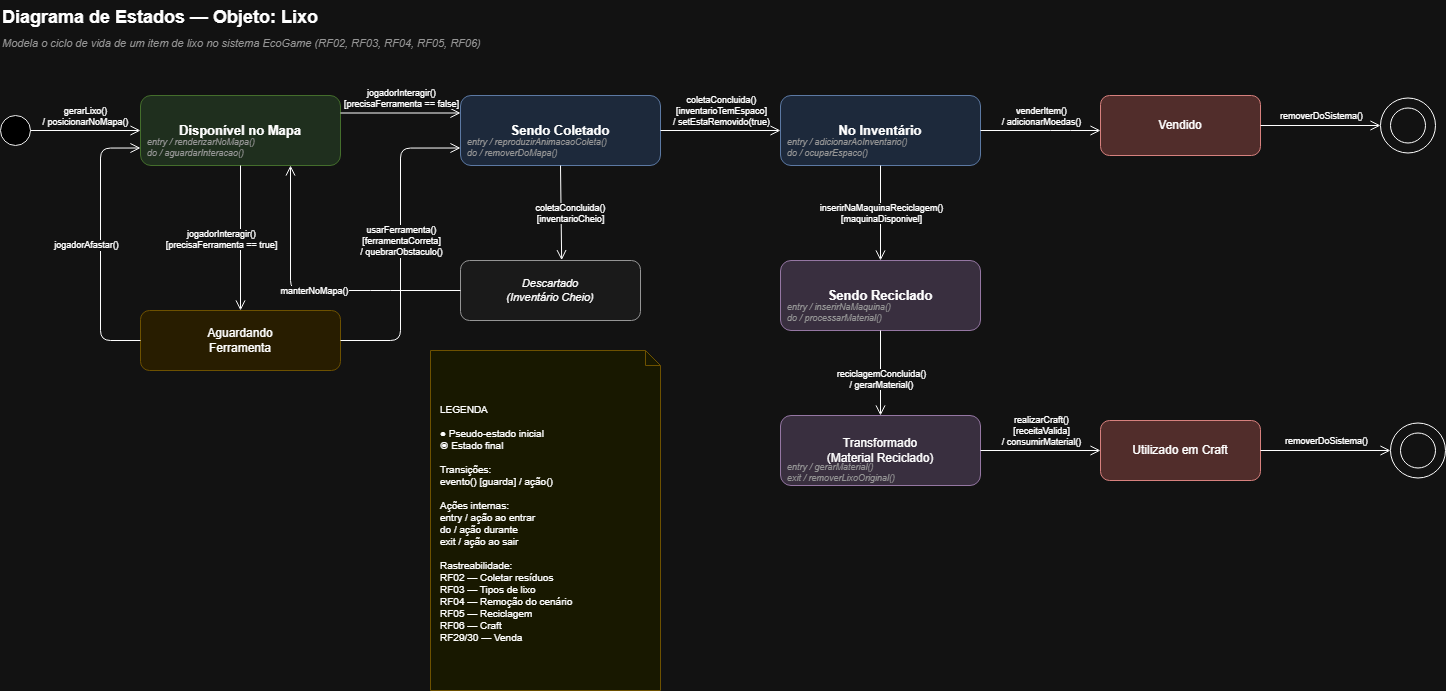

The diagram above was exported from draw.io. Its source (the exported page's mxGraphModel, read from the mxfile embedded in the PNG):
<mxGraphModel dx="1716" dy="1019" grid="1" gridSize="10" guides="1" tooltips="1" connect="1" arrows="1" fold="1" page="0" pageScale="1" pageWidth="1600" pageHeight="1000" math="0" shadow="0">
  <root>
    <mxCell id="0" />
    <mxCell id="1" parent="0" />
    <mxCell id="titulo" parent="1" style="text;html=1;fontSize=18;fontStyle=1;fontFamily=Helvetica;align=left;" value="Diagrama de Estados — Objeto: Lixo" vertex="1">
      <mxGeometry height="30" width="500" x="40" y="20" as="geometry" />
    </mxCell>
    <mxCell id="subtitulo" parent="1" style="text;html=1;fontSize=11;fontStyle=2;fontFamily=Helvetica;align=left;fontColor=#666666;" value="Modela o ciclo de vida de um item de lixo no sistema EcoGame (RF02, RF03, RF04, RF05, RF06)" vertex="1">
      <mxGeometry height="20" width="600" x="40" y="50" as="geometry" />
    </mxCell>
    <mxCell id="start" parent="1" style="ellipse;html=1;aspect=fixed;fillColor=light-dark(#000000,#000000);strokeColor=#000000;" value="" vertex="1">
      <mxGeometry height="30" width="30" x="40" y="135" as="geometry" />
    </mxCell>
    <mxCell id="disponivel" parent="1" style="rounded=1;whiteSpace=wrap;html=1;fillColor=#d5e8d4;strokeColor=#82b366;fontSize=13;fontStyle=1;" value="Disponível no Mapa" vertex="1">
      <mxGeometry height="70" width="200" x="180" y="115" as="geometry" />
    </mxCell>
    <mxCell id="disponivel_detail" parent="1" style="text;html=1;fontSize=9;fontFamily=Helvetica;align=left;fontColor=#666666;fontStyle=2;" value="entry / renderizarNoMapa()&#10;do / aguardarInteracao()" vertex="1">
      <mxGeometry height="30" width="190" x="185" y="150" as="geometry" />
    </mxCell>
    <mxCell id="t_start_disponivel" edge="1" parent="1" source="start" style="rounded=1;html=1;endArrow=open;endSize=8;" target="disponivel">
      <mxGeometry relative="1" as="geometry" />
    </mxCell>
    <mxCell id="t_start_label" connectable="0" parent="t_start_disponivel" style="edgeLabel;html=1;align=center;verticalAlign=middle;resizable=0;points=[];fontSize=9;" value="gerarLixo()&#10;/ posicionarNoMapa()" vertex="1">
      <mxGeometry relative="1" as="geometry">
        <mxPoint y="-15" as="offset" />
      </mxGeometry>
    </mxCell>
    <mxCell id="aguardando_ferr" parent="1" style="rounded=1;whiteSpace=wrap;html=1;fillColor=#fff2cc;strokeColor=#d6b656;fontSize=12;" value="Aguardando&#10;Ferramenta" vertex="1">
      <mxGeometry height="60" width="200" x="180" y="330" as="geometry" />
    </mxCell>
    <mxCell id="t_disp_aguard" edge="1" parent="1" source="disponivel" style="edgeStyle=orthogonalEdgeStyle;rounded=1;html=1;endArrow=open;endSize=8;exitX=0.5;exitY=1;exitDx=0;exitDy=0;entryX=0.5;entryY=0;entryDx=0;entryDy=0;" target="aguardando_ferr">
      <mxGeometry relative="1" as="geometry" />
    </mxCell>
    <mxCell id="t_disp_aguard_label" connectable="0" parent="t_disp_aguard" style="edgeLabel;html=1;align=center;verticalAlign=middle;resizable=0;points=[];fontSize=9;" value="jogadorInteragir()&#10;[precisaFerramenta == true]" vertex="1">
      <mxGeometry relative="1" as="geometry">
        <mxPoint x="-20" as="offset" />
      </mxGeometry>
    </mxCell>
    <mxCell id="sendo_coletado" parent="1" style="rounded=1;whiteSpace=wrap;html=1;fillColor=#dae8fc;strokeColor=#6c8ebf;fontSize=13;fontStyle=1;" value="Sendo Coletado" vertex="1">
      <mxGeometry height="70" width="200" x="500" y="115" as="geometry" />
    </mxCell>
    <mxCell id="coletado_detail" parent="1" style="text;html=1;fontSize=9;fontFamily=Helvetica;align=left;fontColor=#666666;fontStyle=2;" value="entry / reproduzirAnimacaoColeta()&#10;do / removerDoMapa()" vertex="1">
      <mxGeometry height="30" width="190" x="505" y="150" as="geometry" />
    </mxCell>
    <mxCell id="t_disp_colet" edge="1" parent="1" source="disponivel" style="edgeStyle=orthogonalEdgeStyle;rounded=1;html=1;endArrow=open;endSize=8;exitX=1;exitY=0.25;exitDx=0;exitDy=0;entryX=0;entryY=0.25;entryDx=0;entryDy=0;" target="sendo_coletado">
      <mxGeometry relative="1" as="geometry" />
    </mxCell>
    <mxCell id="t_disp_colet_label" connectable="0" parent="t_disp_colet" style="edgeLabel;html=1;align=center;verticalAlign=middle;resizable=0;points=[];fontSize=9;" value="jogadorInteragir()&#10;[precisaFerramenta == false]" vertex="1">
      <mxGeometry relative="1" as="geometry">
        <mxPoint y="-15" as="offset" />
      </mxGeometry>
    </mxCell>
    <mxCell id="t_aguard_colet" edge="1" parent="1" source="aguardando_ferr" style="edgeStyle=orthogonalEdgeStyle;rounded=1;html=1;endArrow=open;endSize=8;exitX=1;exitY=0.5;exitDx=0;exitDy=0;entryX=0;entryY=0.75;entryDx=0;entryDy=0;" target="sendo_coletado">
      <mxGeometry relative="1" as="geometry" />
    </mxCell>
    <mxCell id="t_aguard_colet_label" connectable="0" parent="t_aguard_colet" style="edgeLabel;html=1;align=center;verticalAlign=middle;resizable=0;points=[];fontSize=9;" value="usarFerramenta()&#10;[ferramentaCorreta]&#10;/ quebrarObstaculo()" vertex="1">
      <mxGeometry relative="1" as="geometry">
        <mxPoint y="-4" as="offset" />
      </mxGeometry>
    </mxCell>
    <mxCell id="t_aguard_disp" edge="1" parent="1" source="aguardando_ferr" style="edgeStyle=orthogonalEdgeStyle;rounded=1;html=1;endArrow=open;endSize=8;exitX=0;exitY=0.5;exitDx=0;exitDy=0;entryX=0;entryY=0.75;entryDx=0;entryDy=0;" target="disponivel">
      <mxGeometry relative="1" as="geometry">
        <Array as="points">
          <mxPoint x="140" y="360" />
          <mxPoint x="140" y="168" />
        </Array>
      </mxGeometry>
    </mxCell>
    <mxCell id="t_aguard_disp_label" connectable="0" parent="t_aguard_disp" style="edgeLabel;html=1;align=center;verticalAlign=middle;resizable=0;points=[];fontSize=9;" value="jogadorAfastar()" vertex="1">
      <mxGeometry relative="1" as="geometry">
        <mxPoint x="-15" as="offset" />
      </mxGeometry>
    </mxCell>
    <mxCell id="no_inventario" parent="1" style="rounded=1;whiteSpace=wrap;html=1;fillColor=#dae8fc;strokeColor=#6c8ebf;fontSize=13;fontStyle=1;" value="No Inventário" vertex="1">
      <mxGeometry height="70" width="200" x="820" y="115" as="geometry" />
    </mxCell>
    <mxCell id="inv_detail" parent="1" style="text;html=1;fontSize=9;fontFamily=Helvetica;align=left;fontColor=#666666;fontStyle=2;" value="entry / adicionarAoInventario()&#10;do / ocuparEspaco()" vertex="1">
      <mxGeometry height="30" width="190" x="825" y="150" as="geometry" />
    </mxCell>
    <mxCell id="t_colet_inv" edge="1" parent="1" source="sendo_coletado" style="edgeStyle=orthogonalEdgeStyle;rounded=1;html=1;endArrow=open;endSize=8;" target="no_inventario">
      <mxGeometry relative="1" as="geometry" />
    </mxCell>
    <mxCell id="t_colet_inv_label" connectable="0" parent="t_colet_inv" style="edgeLabel;html=1;align=center;verticalAlign=middle;resizable=0;points=[];fontSize=9;" value="coletaConcluida()&#10;[inventarioTemEspaco]&#10;/ setEstaRemovido(true)" vertex="1">
      <mxGeometry relative="1" as="geometry">
        <mxPoint y="-20" as="offset" />
      </mxGeometry>
    </mxCell>
    <mxCell id="sendo_reciclado" parent="1" style="rounded=1;whiteSpace=wrap;html=1;fillColor=#e1d5e7;strokeColor=#9673a6;fontSize=13;fontStyle=1;" value="Sendo Reciclado" vertex="1">
      <mxGeometry height="70" width="200" x="820" y="280" as="geometry" />
    </mxCell>
    <mxCell id="recic_detail" parent="1" style="text;html=1;fontSize=9;fontFamily=Helvetica;align=left;fontColor=#666666;fontStyle=2;" value="entry / inserirNaMaquina()&#10;do / processarMaterial()" vertex="1">
      <mxGeometry height="30" width="190" x="825" y="315" as="geometry" />
    </mxCell>
    <mxCell id="t_inv_recic" edge="1" parent="1" source="no_inventario" style="edgeStyle=orthogonalEdgeStyle;rounded=1;html=1;endArrow=open;endSize=8;exitX=0.5;exitY=1;exitDx=0;exitDy=0;entryX=0.5;entryY=0;entryDx=0;entryDy=0;" target="sendo_reciclado">
      <mxGeometry relative="1" as="geometry" />
    </mxCell>
    <mxCell id="t_inv_recic_label" connectable="0" parent="t_inv_recic" style="edgeLabel;html=1;align=center;verticalAlign=middle;resizable=0;points=[];fontSize=9;" value="inserirNaMaquinaReciclagem()&#10;[maquinaDisponivel]" vertex="1">
      <mxGeometry relative="1" as="geometry">
        <mxPoint as="offset" />
      </mxGeometry>
    </mxCell>
    <mxCell id="transformado" parent="1" style="rounded=1;whiteSpace=wrap;html=1;fillColor=#e1d5e7;strokeColor=#9673a6;fontSize=12;" value="Transformado&#10;(Material Reciclado)" vertex="1">
      <mxGeometry height="70" width="200" x="820" y="435" as="geometry" />
    </mxCell>
    <mxCell id="transf_detail" parent="1" style="text;html=1;fontSize=9;fontFamily=Helvetica;align=left;fontColor=#666666;fontStyle=2;" value="entry / gerarMaterial()&#10;exit / removerLixoOriginal()" vertex="1">
      <mxGeometry height="30" width="190" x="825" y="475" as="geometry" />
    </mxCell>
    <mxCell id="t_recic_transf" edge="1" parent="1" source="sendo_reciclado" style="edgeStyle=orthogonalEdgeStyle;rounded=1;html=1;endArrow=open;endSize=8;" target="transformado">
      <mxGeometry relative="1" as="geometry" />
    </mxCell>
    <mxCell id="t_recic_transf_label" connectable="0" parent="t_recic_transf" style="edgeLabel;html=1;align=center;verticalAlign=middle;resizable=0;points=[];fontSize=9;" value="reciclagemConcluida()&#10;/ gerarMaterial()" vertex="1">
      <mxGeometry relative="1" as="geometry">
        <mxPoint y="5" as="offset" />
      </mxGeometry>
    </mxCell>
    <mxCell id="vendido" parent="1" style="rounded=1;whiteSpace=wrap;html=1;fillColor=#f8cecc;strokeColor=#b85450;fontSize=12;" value="Vendido" vertex="1">
      <mxGeometry height="60" width="160" x="1140" y="115" as="geometry" />
    </mxCell>
    <mxCell id="t_inv_vendido" edge="1" parent="1" source="no_inventario" style="edgeStyle=orthogonalEdgeStyle;rounded=1;html=1;endArrow=open;endSize=8;" target="vendido">
      <mxGeometry relative="1" as="geometry">
        <Array as="points">
          <mxPoint x="1100" y="150" />
          <mxPoint x="1100" y="150" />
        </Array>
      </mxGeometry>
    </mxCell>
    <mxCell id="t_inv_vendido_label" connectable="0" parent="t_inv_vendido" style="edgeLabel;html=1;align=center;verticalAlign=middle;resizable=0;points=[];fontSize=9;" value="venderItem()&#10;/ adicionarMoedas()" vertex="1">
      <mxGeometry relative="1" as="geometry">
        <mxPoint y="-15" as="offset" />
      </mxGeometry>
    </mxCell>
    <mxCell id="usado_craft" parent="1" style="rounded=1;whiteSpace=wrap;html=1;fillColor=#f8cecc;strokeColor=#b85450;fontSize=12;" value="Utilizado em Craft" vertex="1">
      <mxGeometry height="60" width="160" x="1140" y="440" as="geometry" />
    </mxCell>
    <mxCell id="t_transf_craft" edge="1" parent="1" source="transformado" style="edgeStyle=orthogonalEdgeStyle;rounded=1;html=1;endArrow=open;endSize=8;" target="usado_craft">
      <mxGeometry relative="1" as="geometry" />
    </mxCell>
    <mxCell id="t_transf_craft_label" connectable="0" parent="t_transf_craft" style="edgeLabel;html=1;align=center;verticalAlign=middle;resizable=0;points=[];fontSize=9;" value="realizarCraft()&#10;[receitaValida]&#10;/ consumirMaterial()" vertex="1">
      <mxGeometry relative="1" as="geometry">
        <mxPoint y="-20" as="offset" />
      </mxGeometry>
    </mxCell>
    <mxCell id="t_vendido_end" edge="1" parent="1" source="vendido" style="rounded=1;html=1;endArrow=open;endSize=8;entryX=0;entryY=0.5;entryDx=0;entryDy=0;" target="FKEjz1Muf3s6x4w-Mgwm-4">
      <mxGeometry relative="1" as="geometry">
        <mxPoint x="1400" y="145" as="targetPoint" />
      </mxGeometry>
    </mxCell>
    <mxCell id="t_vendido_end_label" connectable="0" parent="t_vendido_end" style="edgeLabel;html=1;align=center;verticalAlign=middle;resizable=0;points=[];fontSize=9;" value="removerDoSistema()" vertex="1">
      <mxGeometry relative="1" as="geometry">
        <mxPoint y="-10" as="offset" />
      </mxGeometry>
    </mxCell>
    <mxCell id="t_craft_end" edge="1" parent="1" source="usado_craft" style="rounded=1;html=1;endArrow=open;endSize=8;">
      <mxGeometry relative="1" as="geometry">
        <mxPoint x="1430.0000000000055" y="470" as="targetPoint" />
      </mxGeometry>
    </mxCell>
    <mxCell id="t_craft_end_label" connectable="0" parent="t_craft_end" style="edgeLabel;html=1;align=center;verticalAlign=middle;resizable=0;points=[];fontSize=9;" value="removerDoSistema()" vertex="1">
      <mxGeometry relative="1" as="geometry">
        <mxPoint y="-10" as="offset" />
      </mxGeometry>
    </mxCell>
    <mxCell id="descartado" parent="1" style="rounded=1;whiteSpace=wrap;html=1;fillColor=#f5f5f5;strokeColor=#666666;fontSize=11;fontStyle=2;" value="Descartado&#10;(Inventário Cheio)" vertex="1">
      <mxGeometry height="60" width="180" x="500" y="280" as="geometry" />
    </mxCell>
    <mxCell id="t_colet_descart" edge="1" parent="1" source="sendo_coletado" style="edgeStyle=orthogonalEdgeStyle;rounded=1;html=1;endArrow=open;endSize=8;exitX=0.5;exitY=1;exitDx=0;exitDy=0;entryX=0.562;entryY=-0.006;entryDx=0;entryDy=0;entryPerimeter=0;" target="descartado">
      <mxGeometry relative="1" as="geometry">
        <Array as="points">
          <mxPoint x="601" y="185" />
        </Array>
      </mxGeometry>
    </mxCell>
    <mxCell id="t_colet_descart_label" connectable="0" parent="t_colet_descart" style="edgeLabel;html=1;align=center;verticalAlign=middle;resizable=0;points=[];fontSize=9;" value="coletaConcluida()&#10;[inventarioCheio]" vertex="1">
      <mxGeometry relative="1" as="geometry">
        <mxPoint x="9" as="offset" />
      </mxGeometry>
    </mxCell>
    <mxCell id="t_descart_disp" edge="1" parent="1" source="descartado" style="edgeStyle=orthogonalEdgeStyle;rounded=1;html=1;endArrow=open;endSize=8;exitX=0;exitY=0.5;exitDx=0;exitDy=0;entryX=0.75;entryY=1;entryDx=0;entryDy=0;" target="disponivel">
      <mxGeometry relative="1" as="geometry">
        <Array as="points">
          <mxPoint x="420" y="310" />
          <mxPoint x="330" y="310" />
          <mxPoint x="330" y="185" />
        </Array>
      </mxGeometry>
    </mxCell>
    <mxCell id="t_descart_disp_label" connectable="0" parent="t_descart_disp" style="edgeLabel;html=1;align=center;verticalAlign=middle;resizable=0;points=[];fontSize=9;" value="manterNoMapa()" vertex="1">
      <mxGeometry relative="1" as="geometry">
        <mxPoint as="offset" />
      </mxGeometry>
    </mxCell>
    <mxCell id="legenda" parent="1" style="shape=note;whiteSpace=wrap;html=1;backgroundOutline=1;size=15;fillColor=#ffffcc;strokeColor=#d6b656;fontSize=10;align=left;spacingLeft=8;spacingTop=5;fontFamily=Helvetica;" value="LEGENDA&#10;&#10;● Pseudo-estado inicial&#10;◉ Estado final&#10;&#10;Transições:&#10;evento() [guarda] / ação()&#10;&#10;Ações internas:&#10;entry / ação ao entrar&#10;do / ação durante&#10;exit / ação ao sair&#10;&#10;Rastreabilidade:&#10;RF02 — Coletar resíduos&#10;RF03 — Tipos de lixo&#10;RF04 — Remoção do cenário&#10;RF05 — Reciclagem&#10;RF06 — Craft&#10;RF29/30 — Venda" vertex="1">
      <mxGeometry height="340" width="230" x="470" y="370" as="geometry" />
    </mxCell>
    <mxCell id="FKEjz1Muf3s6x4w-Mgwm-2" parent="1" style="ellipse;whiteSpace=wrap;html=1;aspect=fixed;" value="" vertex="1">
      <mxGeometry height="55" width="55" x="1430" y="442.5" as="geometry" />
    </mxCell>
    <mxCell id="FKEjz1Muf3s6x4w-Mgwm-3" parent="1" style="ellipse;whiteSpace=wrap;html=1;aspect=fixed;" value="" vertex="1">
      <mxGeometry height="35" width="35" x="1440" y="452.5" as="geometry" />
    </mxCell>
    <mxCell id="FKEjz1Muf3s6x4w-Mgwm-4" parent="1" style="ellipse;whiteSpace=wrap;html=1;aspect=fixed;" value="" vertex="1">
      <mxGeometry height="55" width="55" x="1420" y="117.5" as="geometry" />
    </mxCell>
    <mxCell id="FKEjz1Muf3s6x4w-Mgwm-5" parent="1" style="ellipse;whiteSpace=wrap;html=1;aspect=fixed;" value="" vertex="1">
      <mxGeometry height="35" width="35" x="1430" y="127.5" as="geometry" />
    </mxCell>
  </root>
</mxGraphModel>